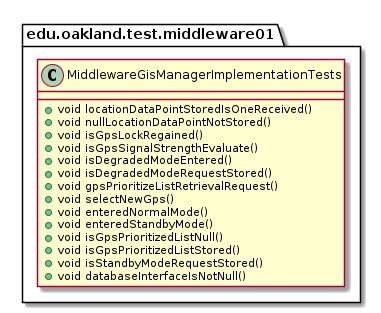

The diagram above was rendered by PlantUML. Its source (embedded in the PNG):
@startuml MiddlewareGisManagerImplementationTests

package edu.oakland.test.middleware01 {
  class MiddlewareGisManagerImplementationTests {
    + void locationDataPointStoredIsOneReceived()
    + void nullLocationDataPointNotStored()
    + void isGpsLockRegained()
    + void isGpsSignalStrengthEvaluate()
    + void isDegradedModeEntered()
    + void isDegradedModeRequestStored()
    + void gpsPrioritizeListRetrievalRequest()
    + void selectNewGps()
    + void enteredNormalMode()
    + void enteredStandbyMode()
    + void isGpsPrioritizedListNull()
    + void isGpsPrioritizedListStored()
    + void isStandbyModeRequestStored()
    + void databaseInterfaceIsNotNull()
  }
}

@enduml